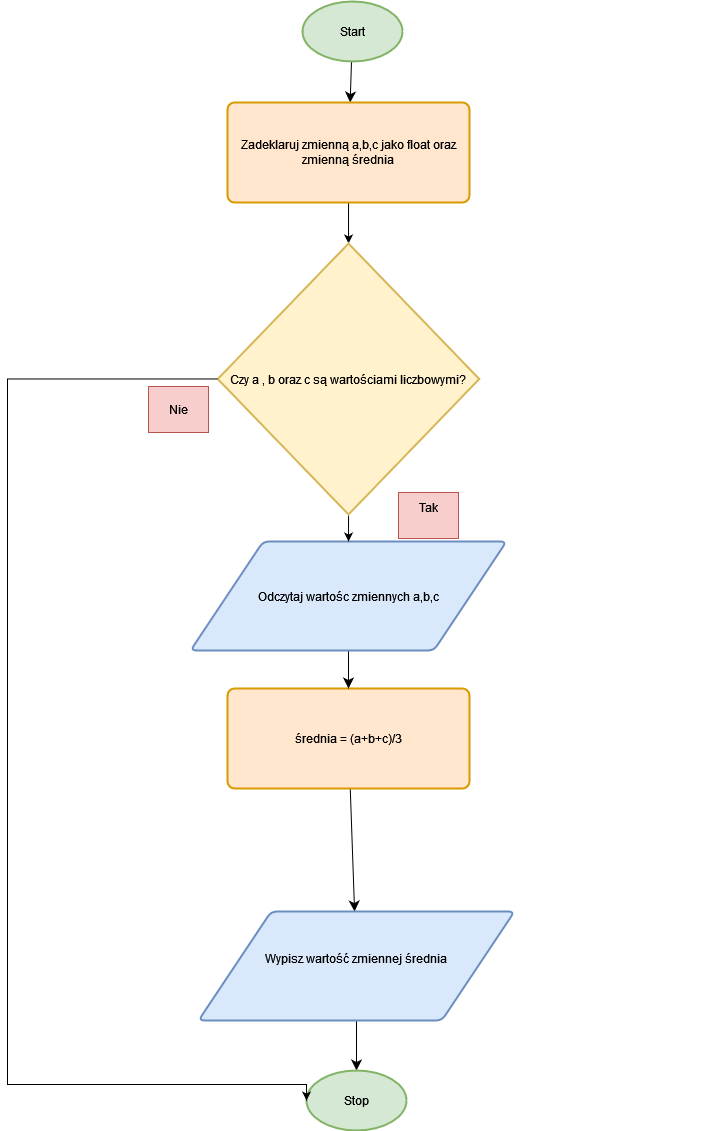

The diagram above was exported from draw.io. Its source (the exported page's mxGraphModel, read from the mxfile embedded in the PNG):
<mxGraphModel dx="1605" dy="465" grid="0" gridSize="10" guides="1" tooltips="1" connect="1" arrows="1" fold="1" page="0" pageScale="1" pageWidth="850" pageHeight="1100" math="0" shadow="0">
  <root>
    <mxCell id="0" />
    <mxCell id="1" parent="0" />
    <mxCell id="Re5EivcvyPbVgY1sTL7n-4" value="" style="edgeStyle=none;curved=1;rounded=0;orthogonalLoop=1;jettySize=auto;html=1;fontSize=12;startSize=8;endSize=8;" edge="1" parent="1" source="Re5EivcvyPbVgY1sTL7n-1" target="Re5EivcvyPbVgY1sTL7n-2">
      <mxGeometry relative="1" as="geometry" />
    </mxCell>
    <mxCell id="Re5EivcvyPbVgY1sTL7n-1" value="&lt;div&gt;Start&lt;/div&gt;" style="strokeWidth=2;html=1;shape=mxgraph.flowchart.start_1;whiteSpace=wrap;fillColor=#d5e8d4;strokeColor=#82b366;" vertex="1" parent="1">
      <mxGeometry x="-162" y="60" width="100" height="60" as="geometry" />
    </mxCell>
    <mxCell id="Re5EivcvyPbVgY1sTL7n-18" value="" style="edgeStyle=orthogonalEdgeStyle;rounded=0;orthogonalLoop=1;jettySize=auto;html=1;" edge="1" parent="1" source="Re5EivcvyPbVgY1sTL7n-2" target="Re5EivcvyPbVgY1sTL7n-17">
      <mxGeometry relative="1" as="geometry" />
    </mxCell>
    <mxCell id="Re5EivcvyPbVgY1sTL7n-2" value="Zadeklaruj zmienną a,b,c jako float oraz zmienną średnia" style="rounded=1;whiteSpace=wrap;html=1;absoluteArcSize=1;arcSize=14;strokeWidth=2;fillColor=#ffe6cc;strokeColor=#d79b00;" vertex="1" parent="1">
      <mxGeometry x="-237" y="161" width="242" height="100" as="geometry" />
    </mxCell>
    <mxCell id="Re5EivcvyPbVgY1sTL7n-13" value="" style="edgeStyle=none;curved=1;rounded=0;orthogonalLoop=1;jettySize=auto;html=1;fontSize=12;startSize=8;endSize=8;" edge="1" parent="1" source="Re5EivcvyPbVgY1sTL7n-5" target="Re5EivcvyPbVgY1sTL7n-12">
      <mxGeometry relative="1" as="geometry" />
    </mxCell>
    <mxCell id="Re5EivcvyPbVgY1sTL7n-5" value="średnia = (a+b+c)/3" style="rounded=1;whiteSpace=wrap;html=1;absoluteArcSize=1;arcSize=14;strokeWidth=2;fillColor=#ffe6cc;strokeColor=#d79b00;" vertex="1" parent="1">
      <mxGeometry x="-237" y="747" width="242" height="100" as="geometry" />
    </mxCell>
    <mxCell id="Re5EivcvyPbVgY1sTL7n-11" value="" style="edgeStyle=none;curved=1;rounded=0;orthogonalLoop=1;jettySize=auto;html=1;fontSize=12;startSize=8;endSize=8;" edge="1" parent="1" source="Re5EivcvyPbVgY1sTL7n-7" target="Re5EivcvyPbVgY1sTL7n-5">
      <mxGeometry relative="1" as="geometry" />
    </mxCell>
    <mxCell id="Re5EivcvyPbVgY1sTL7n-7" value="Odczytaj wartośc zmiennych a,b,c " style="shape=parallelogram;html=1;strokeWidth=2;perimeter=parallelogramPerimeter;whiteSpace=wrap;rounded=1;arcSize=12;size=0.23;fillColor=#dae8fc;strokeColor=#6c8ebf;" vertex="1" parent="1">
      <mxGeometry x="-274" y="600" width="316" height="109" as="geometry" />
    </mxCell>
    <mxCell id="Re5EivcvyPbVgY1sTL7n-16" value="" style="edgeStyle=none;curved=1;rounded=0;orthogonalLoop=1;jettySize=auto;html=1;fontSize=12;startSize=8;endSize=8;" edge="1" parent="1" source="Re5EivcvyPbVgY1sTL7n-12" target="Re5EivcvyPbVgY1sTL7n-14">
      <mxGeometry relative="1" as="geometry" />
    </mxCell>
    <mxCell id="Re5EivcvyPbVgY1sTL7n-12" value="&lt;div&gt;Wypisz wartość zmiennej średnia&lt;/div&gt;&lt;div&gt;&lt;br&gt;&lt;/div&gt;" style="shape=parallelogram;html=1;strokeWidth=2;perimeter=parallelogramPerimeter;whiteSpace=wrap;rounded=1;arcSize=12;size=0.23;fillColor=#dae8fc;strokeColor=#6c8ebf;" vertex="1" parent="1">
      <mxGeometry x="-266" y="970" width="316" height="109" as="geometry" />
    </mxCell>
    <mxCell id="Re5EivcvyPbVgY1sTL7n-14" value="&lt;div&gt;Stop&lt;/div&gt;" style="strokeWidth=2;html=1;shape=mxgraph.flowchart.start_1;whiteSpace=wrap;fillColor=#d5e8d4;strokeColor=#82b366;" vertex="1" parent="1">
      <mxGeometry x="-158" y="1129" width="100" height="60" as="geometry" />
    </mxCell>
    <mxCell id="Re5EivcvyPbVgY1sTL7n-19" value="" style="edgeStyle=orthogonalEdgeStyle;rounded=0;orthogonalLoop=1;jettySize=auto;html=1;" edge="1" parent="1" source="Re5EivcvyPbVgY1sTL7n-17" target="Re5EivcvyPbVgY1sTL7n-7">
      <mxGeometry relative="1" as="geometry" />
    </mxCell>
    <mxCell id="Re5EivcvyPbVgY1sTL7n-17" value="Czy a , b oraz c są wartościami liczbowymi?" style="strokeWidth=2;html=1;shape=mxgraph.flowchart.decision;whiteSpace=wrap;fillColor=#fff2cc;strokeColor=#d6b656;" vertex="1" parent="1">
      <mxGeometry x="-246.75" y="302" width="261.5" height="271" as="geometry" />
    </mxCell>
    <mxCell id="Re5EivcvyPbVgY1sTL7n-20" value="&amp;nbsp;" style="text;strokeColor=none;align=center;fillColor=none;html=1;verticalAlign=middle;whiteSpace=wrap;rounded=0;" vertex="1" parent="1">
      <mxGeometry x="188.14" y="423" width="60" height="11.86" as="geometry" />
    </mxCell>
    <mxCell id="Re5EivcvyPbVgY1sTL7n-21" value="&lt;div&gt;Tak&lt;/div&gt;&lt;div&gt;&lt;br&gt;&lt;/div&gt;" style="text;html=1;align=center;verticalAlign=middle;whiteSpace=wrap;rounded=0;fillColor=#f8cecc;strokeColor=#b85450;" vertex="1" parent="1">
      <mxGeometry x="-66" y="551" width="60" height="46" as="geometry" />
    </mxCell>
    <mxCell id="Re5EivcvyPbVgY1sTL7n-22" style="edgeStyle=orthogonalEdgeStyle;rounded=0;orthogonalLoop=1;jettySize=auto;html=1;entryX=0;entryY=0.5;entryDx=0;entryDy=0;entryPerimeter=0;" edge="1" parent="1" source="Re5EivcvyPbVgY1sTL7n-17" target="Re5EivcvyPbVgY1sTL7n-14">
      <mxGeometry relative="1" as="geometry">
        <Array as="points">
          <mxPoint x="-457" y="437" />
          <mxPoint x="-457" y="1143" />
          <mxPoint x="-158" y="1143" />
        </Array>
      </mxGeometry>
    </mxCell>
    <mxCell id="Re5EivcvyPbVgY1sTL7n-23" value="&lt;div&gt;Nie&lt;/div&gt;" style="text;html=1;align=center;verticalAlign=middle;whiteSpace=wrap;rounded=0;fillColor=#f8cecc;strokeColor=#b85450;" vertex="1" parent="1">
      <mxGeometry x="-316" y="445" width="60" height="46" as="geometry" />
    </mxCell>
  </root>
</mxGraphModel>